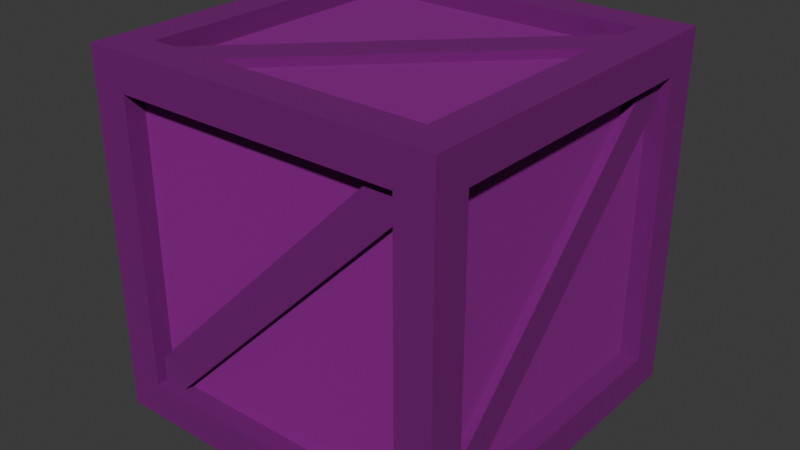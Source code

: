 # Source: CrateTextured.blend  (saved by Blender 5.0.119; exported with 4.5.12 LTS)
import bpy
from mathutils import Matrix  # noqa: F401  (used for matrix-valued properties, if any)

bpy.ops.wm.read_factory_settings(use_empty=True)
scene = bpy.context.scene
scene.name = 'Scene'

# ---- collections
col_collection = bpy.data.collections.new('Collection'); scene.collection.children.link(col_collection)

# ---- images (referenced by path relative to the original .blend; pixels are not part of the script)
import os
ASSET_DIR = os.environ.get("B2B_ASSET_DIR", "")  # directory of the original .blend (textures are referenced by path, not embedded)
HERE = os.path.dirname(os.path.abspath(__file__))  # packed textures are extracted next to this script under _unpacked/

def load_image(name, relpath, width, height, colorspace="sRGB"):
    """Load a texture the original file referenced (path relative to the .blend, or extracted next to this script)."""
    p = next((c for c in (os.path.join(HERE, relpath), os.path.join(ASSET_DIR, relpath)) if relpath and os.path.exists(c)), "")
    if p:
        img = bpy.data.images.load(p, check_existing=True)
        img.name = name
    else:  # same state as the original file: an image datablock whose file is absent (Cycles renders it pink)
        img = bpy.data.images.new(name, width, height)
        img.source = "FILE"
        img.filepath = "//" + (relpath or name)
    img.colorspace_settings.name = colorspace
    return img
img_woodtexture_png = load_image('WoodTexture.png', 'WoodTexture.png', 1024, 1024, 'sRGB')

# ---- materials (node trees are filled in below, after node groups)
mat_wooddark = bpy.data.materials.new('WoodDark')
mat_wooddark.alpha_threshold = 0.0
mat_wooddark.use_backface_culling_lightprobe_volume = False
mat_wooddark.roughness = 0.5
mat_wooddark.line_color = (0.0, 0.0, 0.0, 1.0)
mat_woodlight = bpy.data.materials.new('WoodLight')

# ---- material node trees
mat_wooddark.use_nodes = True; mat_wooddark.node_tree.nodes.clear()
_N = mat_wooddark.node_tree.nodes; _L = mat_wooddark.node_tree.links
n0 = _N.new('ShaderNodeOutputMaterial'); n0.name = 'Material Output'; n0.location = (200, 100)
n1 = _N.new('ShaderNodeBsdfPrincipled'); n1.name = 'Principled BSDF'; n1.location = (-200, 100)
n1.inputs[3].default_value = 1.0
n1.inputs[19].default_value = 0.8299
n1.inputs[20].default_value = 1.0
n1.inputs[22].default_value = (0.0, 0.0, 0.0, 1.0)
n2 = _N.new('ShaderNodeTexImage'); n2.name = 'Image Texture'; n2.location = (-395, 100)
n2.image = img_woodtexture_png
_L.new(n1.outputs[0], n0.inputs[0])
_L.new(n2.outputs[0], n1.inputs[0])
n0.is_active_output = True
mat_woodlight.use_nodes = True; mat_woodlight.node_tree.nodes.clear()
_N = mat_woodlight.node_tree.nodes; _L = mat_woodlight.node_tree.links
n0 = _N.new('ShaderNodeBsdfPrincipled'); n0.name = 'Principled BSDF'; n0.location = (-200, 100)
n0.inputs[14].default_value = (1.0, 1.0, 1.0, 0.0)
n0.inputs[19].default_value = 0.7248
n0.inputs[20].default_value = 1.0
n0.inputs[22].default_value = (0.0186, 0.01072, 0.008559, 0.0)
n1 = _N.new('ShaderNodeOutputMaterial'); n1.name = 'Material Output'; n1.location = (200, 100)
n2 = _N.new('ShaderNodeTexImage'); n2.name = 'Image Texture'; n2.location = (-415, 80)
n2.image = img_woodtexture_png
_L.new(n0.outputs[0], n1.inputs[0])
_L.new(n2.outputs[0], n0.inputs[0])
n1.is_active_output = True

# ---- world
world_world = bpy.data.worlds.new('World'); scene.world = world_world
world_world.use_nodes = True; world_world.node_tree.nodes.clear()
_N = world_world.node_tree.nodes; _L = world_world.node_tree.links
n0 = _N.new('ShaderNodeOutputWorld'); n0.name = 'World Output'; n0.location = (200, 100)
n1 = _N.new('ShaderNodeBackground'); n1.name = 'Background'; n1.location = (-200, 100)
n1.inputs[0].default_value = (0.05088, 0.05088, 0.05088, 1.0)
_L.new(n1.outputs[0], n0.inputs[0])
n0.is_active_output = True
world_world.color = (0.05088, 0.05088, 0.05088)
world_world.sun_shadow_jitter_overblur = 0.0

# ---- meshes
me_cube = bpy.data.meshes.new('Cube')
me_cube.from_pydata([(1.0, 1.0, 1.0), (1.0, 1.0, -1.0), (1.0, -1.0, 1.0), (1.0, -1.0, -1.0), (-1.0, 1.0, 1.0), (-1.0, 1.0, -1.0), (-1.0, -1.0, 1.0), (-1.0, -1.0, -1.0), (-1.0, 1.0, -1.0), (-1.0, -1.0, -1.0), (1.0, 1.0, -1.0), (1.0, -1.0, -1.0), (0.7971, 0.7971, 1.0), (-0.7971, 0.7971, 1.0), (-0.7971, -0.7971, 1.0), (0.7971, -0.7971, 1.0), (0.7971, -1.0, -0.7971), (0.7971, -1.0, 0.7971), (-0.7971, -1.0, 0.7971), (-0.7971, -1.0, -0.7971), (-1.0, -0.7971, -0.7971), (-1.0, -0.7971, 0.7971), (-1.0, 0.7971, 0.7971), (-1.0, 0.7971, -0.7971), (1.0, 0.7971, -0.7971), (1.0, 0.7971, 0.7971), (1.0, -0.7971, 0.7971), (1.0, -0.7971, -0.7971), (-0.7971, 1.0, -0.7971), (-0.7971, 1.0, 0.7971), (0.7971, 1.0, 0.7971), (0.7971, 1.0, -0.7971), (-0.7971, 0.7971, 0.8893), (0.7971, 0.7971, 0.8893), (0.7971, -0.7971, 0.8893), (-0.7971, -0.7971, 0.8893), (0.7971, -0.8893, 0.7971), (0.7971, -0.8893, -0.7971), (-0.7971, -0.8893, -0.7971), (-0.7971, -0.8893, 0.7971), (-0.8893, -0.7971, -0.7971), (-0.8893, -0.7971, 0.7971), (-0.8893, 0.7971, -0.7971), (-0.8893, 0.7971, 0.7971), (0.8893, 0.7971, 0.7971), (0.8893, 0.7971, -0.7971), (0.8893, -0.7971, -0.7971), (0.8893, -0.7971, 0.7971), (-0.7971, 0.8893, 0.7971), (-0.7971, 0.8893, -0.7971), (0.7971, 0.8893, -0.7971), (0.7971, 0.8893, 0.7971), (-0.8709, -0.9407, -0.7311), (0.7315, -0.9407, 0.8712), (-0.8709, -0.6802, -0.7311), (0.7315, -0.6802, 0.8712), (-0.7315, -0.9407, -0.8706), (0.8709, -0.9407, 0.7318), (-0.7315, -0.6802, -0.8706), (0.8709, -0.6802, 0.7318), (-0.9408, 0.8708, -0.7311), (-0.9407, -0.7315, 0.8712), (-0.6802, 0.8708, -0.7311), (-0.6801, -0.7315, 0.8712), (-0.9408, 0.7314, -0.8706), (-0.9406, -0.871, 0.7318), (-0.6802, 0.7314, -0.8706), (-0.6801, -0.8709, 0.7318), (0.8708, 0.9408, -0.7311), (-0.7316, 0.9406, 0.8712), (0.8708, 0.6803, -0.7311), (-0.7316, 0.6801, 0.8712), (0.7314, 0.9408, -0.8706), (-0.871, 0.9406, 0.7318), (0.7314, 0.6803, -0.8706), (-0.871, 0.6801, 0.7318), (0.9409, -0.8707, -0.7311), (0.9406, 0.7317, 0.8712), (0.6804, -0.8708, -0.7311), (0.68, 0.7316, 0.8712), (0.9409, -0.7313, -0.8706), (0.9405, 0.8711, 0.7318), (0.6803, -0.7313, -0.8706), (0.68, 0.871, 0.7318), (-0.8709, -0.7342, 0.9369), (0.7315, 0.8682, 0.9368), (-0.8709, -0.7342, 0.6763), (0.7315, 0.8682, 0.6763), (-0.7315, -0.8736, 0.9369), (0.8709, 0.7288, 0.9368), (-0.7315, -0.8736, 0.6763), (0.8709, 0.7288, 0.6763), (-0.7731, 0.7731, -1.0), (0.7731, 0.7731, -1.0), (0.7731, -0.7731, -1.0), (-0.7731, -0.7731, -1.0), (0.7731, 0.7731, -0.9209), (-0.7731, 0.7731, -0.9209), (-0.7731, -0.7731, -0.9209), (0.7731, -0.7731, -0.9209), (0.7731, 0.7731, -0.9209), (-0.7731, 0.7731, -0.9209), (-0.7731, -0.7731, -0.9209), (0.7731, -0.7731, -0.9209), (0.8709, -0.7342, -0.9474), (-0.7315, 0.8682, -0.9473), (0.8709, -0.7342, -0.6869), (-0.7315, 0.8682, -0.6868), (0.7315, -0.8736, -0.9474), (-0.8709, 0.7288, -0.9473), (0.7315, -0.8736, -0.6869), (-0.8709, 0.7288, -0.6868)], [], [(22, 23, 42, 43), (25, 26, 47, 44), (18, 19, 38, 39), (94, 95, 98, 99), (31, 28, 49, 50), (21, 22, 43, 41), (7, 5, 8, 9), (5, 1, 10, 8), (11, 7, 9, 3), (1, 11, 3, 10), (0, 4, 13, 12), (4, 6, 14, 13), (6, 2, 15, 14), (2, 0, 12, 15), (11, 2, 17, 16), (2, 6, 18, 17), (6, 7, 19, 18), (7, 11, 16, 19), (7, 6, 21, 20), (6, 4, 22, 21), (4, 5, 23, 22), (5, 7, 20, 23), (1, 0, 25, 24), (0, 2, 26, 25), (2, 11, 27, 26), (11, 1, 24, 27), (5, 4, 29, 28), (4, 0, 30, 29), (0, 1, 31, 30), (1, 5, 28, 31), (33, 32, 35, 34), (37, 36, 39, 38), (40, 41, 43, 42), (45, 44, 47, 46), (49, 48, 51, 50), (29, 30, 51, 48), (26, 27, 46, 47), (30, 31, 50, 51), (12, 13, 32, 33), (16, 17, 36, 37), (15, 12, 33, 34), (20, 21, 41, 40), (19, 16, 37, 38), (24, 25, 44, 45), (13, 14, 35, 32), (23, 20, 40, 42), (28, 29, 48, 49), (17, 18, 39, 36), (27, 24, 45, 46), (14, 15, 34, 35), (52, 53, 55, 54), (54, 55, 59, 58), (58, 59, 57, 56), (56, 57, 53, 52), (54, 58, 56, 52), (59, 55, 53, 57), (60, 61, 63, 62), (62, 63, 67, 66), (66, 67, 65, 64), (64, 65, 61, 60), (62, 66, 64, 60), (67, 63, 61, 65), (68, 69, 71, 70), (70, 71, 75, 74), (74, 75, 73, 72), (72, 73, 69, 68), (70, 74, 72, 68), (75, 71, 69, 73), (76, 77, 79, 78), (78, 79, 83, 82), (82, 83, 81, 80), (80, 81, 77, 76), (78, 82, 80, 76), (83, 79, 77, 81), (84, 85, 87, 86), (86, 87, 91, 90), (90, 91, 89, 88), (88, 89, 85, 84), (86, 90, 88, 84), (91, 87, 85, 89), (8, 10, 93, 92), (10, 3, 94, 93), (3, 9, 95, 94), (9, 8, 92, 95), (96, 99, 103, 100), (95, 92, 97, 98), (93, 94, 99, 96), (92, 93, 96, 97), (101, 100, 103, 102), (97, 96, 100, 101), (99, 98, 102, 103), (98, 97, 101, 102), (104, 105, 107, 106), (106, 107, 111, 110), (110, 111, 109, 108), (108, 109, 105, 104), (106, 110, 108, 104), (111, 107, 105, 109)])
me_cube.polygons.foreach_set('material_index', [0, 0, 0, 0, 0, 0, 0, 0, 0, 0, 0, 0, 0, 0, 0, 0, 0, 0, 0, 0, 0, 0, 0, 0, 0, 0, 0, 0, 0, 0, 1, 1, 1, 1, 1, 0, 0, 0, 0, 0, 0, 0, 0, 0, 0, 0, 0, 0, 0, 0, 0, 0, 0, 0, 0, 0, 0, 0, 0, 0, 0, 0, 0, 0, 0, 0, 0, 0, 0, 0, 0, 0, 0, 0, 0, 0, 0, 0, 0, 0, 0, 0, 0, 0, 0, 0, 0, 0, 1, 0, 0, 0, 0, 0, 0, 0, 0, 0])
_uv = me_cube.uv_layers.new(name='UVMap')
_uv.uv.foreach_set('vector', [0.003112, 0.6554, 0.9995, 0.6554, 0.9995, 0.8632, 0.003112, 0.8632, 0.003112, 0.6554, 0.9995, 0.6554, 0.9995, 0.8632, 0.003112, 0.8632, 0.003112, 0.6554, 0.9995, 0.6554, 0.9995, 0.8632, 0.003112, 0.8632, 0.003112, 0.6554, 0.9995, 0.6554, 0.9995, 0.8632, 0.003112, 0.8632, 0.003112, 0.6554, 0.9995, 0.6554, 0.9995, 0.8632, 0.003112, 0.8632, 0.003112, 0.6554, 0.9995, 0.6554, 0.9995, 0.8632, 0.003112, 0.8632, 0.003112, 0.6554, 0.9995, 0.6554, 0.9995, 0.8632, 0.003112, 0.8632, 0.003112, 0.6554, 0.9995, 0.6554, 0.9995, 0.8632, 0.003112, 0.8632, 0.003112, 0.6554, 0.9995, 0.6554, 0.9995, 0.8632, 0.003112, 0.8632, 0.003112, 0.6554, 0.9995, 0.6554, 0.9995, 0.8632, 0.003112, 0.8632, 0.003112, 0.6554, 0.9995, 0.6554, 0.9995, 0.8632, 0.003112, 0.8632, 0.003112, 0.6554, 0.9995, 0.6554, 0.9995, 0.8632, 0.003112, 0.8632, 0.003112, 0.6554, 0.9995, 0.6554, 0.9995, 0.8632, 0.003112, 0.8632, 0.003112, 0.6554, 0.9995, 0.6554, 0.9995, 0.8632, 0.003112, 0.8632, 0.003112, 0.6554, 0.9995, 0.6554, 0.9995, 0.8632, 0.003112, 0.8632, 0.003112, 0.6554, 0.9995, 0.6554, 0.9995, 0.8632, 0.003112, 0.8632, 0.003112, 0.6554, 0.9995, 0.6554, 0.9995, 0.8632, 0.003112, 0.8632, 0.003112, 0.6554, 0.9995, 0.6554, 0.9995, 0.8632, 0.003112, 0.8632, 0.003112, 0.6554, 0.9995, 0.6554, 0.9995, 0.8632, 0.003112, 0.8632, 0.003112, 0.6554, 0.9995, 0.6554, 0.9995, 0.8632, 0.003112, 0.8632, 0.003112, 0.6554, 0.9995, 0.6554, 0.9995, 0.8632, 0.003112, 0.8632, 0.003112, 0.6554, 0.9995, 0.6554, 0.9995, 0.8632, 0.003112, 0.8632, 0.003112, 0.6554, 0.9995, 0.6554, 0.9995, 0.8632, 0.003112, 0.8632, 0.003112, 0.6554, 0.9995, 0.6554, 0.9995, 0.8632, 0.003112, 0.8632, 0.003112, 0.6554, 0.9995, 0.6554, 0.9995, 0.8632, 0.003112, 0.8632, 0.003112, 0.6554, 0.9995, 0.6554, 0.9995, 0.8632, 0.003112, 0.8632, 0.003112, 0.6554, 0.9995, 0.6554, 0.9995, 0.8632, 0.003112, 0.8632, 0.003112, 0.6554, 0.9995, 0.6554, 0.9995, 0.8632, 0.003112, 0.8632, 0.003112, 0.6554, 0.9995, 0.6554, 0.9995, 0.8632, 0.003112, 0.8632, 0.003112, 0.6554, 0.9995, 0.6554, 0.9995, 0.8632, 0.003112, 0.8632, 0.0, 0.0, 1.0, 0.0, 1.0, 1.0, 0.0, 1.0, 0.0, 0.0, 1.0, 0.0, 1.0, 1.0, 0.0, 1.0, 0.0, 0.0, 1.0, 0.0, 1.0, 1.0, 0.0, 1.0, 0.0, 0.0, 1.0, 0.0, 1.0, 1.0, 0.0, 1.0, 0.0, 0.0, 1.0, 0.0, 1.0, 1.0, 0.0, 1.0, 0.003112, 0.6554, 0.9995, 0.6554, 0.9995, 0.8632, 0.003112, 0.8632, 0.003112, 0.6554, 0.9995, 0.6554, 0.9995, 0.8632, 0.003112, 0.8632, 0.003112, 0.6554, 0.9995, 0.6554, 0.9995, 0.8632, 0.003112, 0.8632, 0.003112, 0.6554, 0.9995, 0.6554, 0.9995, 0.8632, 0.003112, 0.8632, 0.003112, 0.6554, 0.9995, 0.6554, 0.9995, 0.8632, 0.003112, 0.8632, 0.003112, 0.6554, 0.9995, 0.6554, 0.9995, 0.8632, 0.003112, 0.8632, 0.003112, 0.6554, 0.9995, 0.6554, 0.9995, 0.8632, 0.003112, 0.8632, 0.003112, 0.6554, 0.9995, 0.6554, 0.9995, 0.8632, 0.003112, 0.8632, 0.003112, 0.6554, 0.9995, 0.6554, 0.9995, 0.8632, 0.003112, 0.8632, 0.003112, 0.6554, 0.9995, 0.6554, 0.9995, 0.8632, 0.003112, 0.8632, 0.003112, 0.6554, 0.9995, 0.6554, 0.9995, 0.8632, 0.003112, 0.8632, 0.003112, 0.6554, 0.9995, 0.6554, 0.9995, 0.8632, 0.003112, 0.8632, 0.003112, 0.6554, 0.9995, 0.6554, 0.9995, 0.8632, 0.003112, 0.8632, 0.003112, 0.6554, 0.9995, 0.6554, 0.9995, 0.8632, 0.003112, 0.8632, 0.003112, 0.6554, 0.9995, 0.6554, 0.9995, 0.8632, 0.003112, 0.8632, 0.003112, 0.6554, 0.9995, 0.6554, 0.9995, 0.8632, 0.003112, 0.8632, 0.003112, 0.6554, 0.9995, 0.6554, 0.9995, 0.8632, 0.003112, 0.8632, 0.003112, 0.6554, 0.9995, 0.6554, 0.9995, 0.8632, 0.003112, 0.8632, 0.003112, 0.6554, 0.9995, 0.6554, 0.9995, 0.8632, 0.003112, 0.8632, 0.003112, 0.6554, 0.9995, 0.6554, 0.9995, 0.8632, 0.003112, 0.8632, 0.003112, 0.6554, 0.9995, 0.6554, 0.9995, 0.8632, 0.003112, 0.8632, 0.003112, 0.6554, 0.9995, 0.6554, 0.9995, 0.8632, 0.003112, 0.8632, 0.003112, 0.6554, 0.9995, 0.6554, 0.9995, 0.8632, 0.003112, 0.8632, 0.003112, 0.6554, 0.9995, 0.6554, 0.9995, 0.8632, 0.003112, 0.8632, 0.003112, 0.6554, 0.9995, 0.6554, 0.9995, 0.8632, 0.003112, 0.8632, 0.003112, 0.6554, 0.9995, 0.6554, 0.9995, 0.8632, 0.003112, 0.8632, 0.003112, 0.6554, 0.9995, 0.6554, 0.9995, 0.8632, 0.003112, 0.8632, 0.003112, 0.6554, 0.9995, 0.6554, 0.9995, 0.8632, 0.003112, 0.8632, 0.003112, 0.6554, 0.9995, 0.6554, 0.9995, 0.8632, 0.003112, 0.8632, 0.003112, 0.6554, 0.9995, 0.6554, 0.9995, 0.8632, 0.003112, 0.8632, 0.003112, 0.6554, 0.9995, 0.6554, 0.9995, 0.8632, 0.003112, 0.8632, 0.003112, 0.6554, 0.9995, 0.6554, 0.9995, 0.8632, 0.003112, 0.8632, 0.003112, 0.6554, 0.9995, 0.6554, 0.9995, 0.8632, 0.003112, 0.8632, 0.003112, 0.6554, 0.9995, 0.6554, 0.9995, 0.8632, 0.003112, 0.8632, 0.003112, 0.6554, 0.9995, 0.6554, 0.9995, 0.8632, 0.003112, 0.8632, 0.003112, 0.6554, 0.9995, 0.6554, 0.9995, 0.8632, 0.003112, 0.8632, 0.003112, 0.6554, 0.9995, 0.6554, 0.9995, 0.8632, 0.003112, 0.8632, 0.003112, 0.6554, 0.9995, 0.6554, 0.9995, 0.8632, 0.003112, 0.8632, 0.003112, 0.6554, 0.9995, 0.6554, 0.9995, 0.8632, 0.003112, 0.8632, 0.003112, 0.6554, 0.9995, 0.6554, 0.9995, 0.8632, 0.003112, 0.8632, 0.003112, 0.6554, 0.9995, 0.6554, 0.9995, 0.8632, 0.003112, 0.8632, 0.003112, 0.6554, 0.9995, 0.6554, 0.9995, 0.8632, 0.003112, 0.8632, 0.003112, 0.6554, 0.9995, 0.6554, 0.9995, 0.8632, 0.003112, 0.8632, 0.003112, 0.6554, 0.9995, 0.6554, 0.9995, 0.8632, 0.003112, 0.8632, 0.003112, 0.6554, 0.9995, 0.6554, 0.9995, 0.8632, 0.003112, 0.8632, 0.003112, 0.6554, 0.9995, 0.6554, 0.9995, 0.8632, 0.003112, 0.8632, 0.003112, 0.6554, 0.9995, 0.6554, 0.9995, 0.8632, 0.003112, 0.8632, 0.003112, 0.6554, 0.9995, 0.6554, 0.9995, 0.8632, 0.003112, 0.8632, 0.003112, 0.6554, 0.9995, 0.6554, 0.9995, 0.8632, 0.003112, 0.8632, 0.003112, 0.6554, 0.9995, 0.6554, 0.9995, 0.8632, 0.003112, 0.8632, 0.003112, 0.6554, 0.9995, 0.6554, 0.9995, 0.8632, 0.003112, 0.8632, 0.003112, 0.6554, 0.9995, 0.6554, 0.9995, 0.8632, 0.003112, 0.8632, 0.003112, 0.6554, 0.9995, 0.6554, 0.9995, 0.8632, 0.003112, 0.8632, 0.0, 0.0, 1.0, 0.0, 1.0, 1.0, 0.0, 1.0, 0.003112, 0.6554, 0.9995, 0.6554, 0.9995, 0.8632, 0.003112, 0.8632, 0.003112, 0.6554, 0.9995, 0.6554, 0.9995, 0.8632, 0.003112, 0.8632, 0.003112, 0.6554, 0.9995, 0.6554, 0.9995, 0.8632, 0.003112, 0.8632, 0.003112, 0.6554, 0.9995, 0.6554, 0.9995, 0.8632, 0.003112, 0.8632, 0.003112, 0.6554, 0.9995, 0.6554, 0.9995, 0.8632, 0.003112, 0.8632, 0.003112, 0.6554, 0.9995, 0.6554, 0.9995, 0.8632, 0.003112, 0.8632, 0.003112, 0.6554, 0.9995, 0.6554, 0.9995, 0.8632, 0.003112, 0.8632, 0.003112, 0.6554, 0.9995, 0.6554, 0.9995, 0.8632, 0.003112, 0.8632, 0.003112, 0.6554, 0.9995, 0.6554, 0.9995, 0.8632, 0.003112, 0.8632])
me_cube.materials.append(mat_wooddark)
me_cube.materials.append(mat_woodlight)
me_cube.use_mirror_vertex_groups = False
me_cube.update()

# ---- objects
ob_crate = bpy.data.objects.new('Crate', me_cube)

# ---- transforms, parenting, visibility, modifiers, constraints
ob_crate.location = (0.0, 0.0, 1.0)
ob_crate.lock_rotations_4d = False
ob_crate.empty_display_type = 'ARROWS'
ob_crate.lineart.crease_threshold = 0.0

# ---- collection membership
col_collection.objects.link(ob_crate)

# ---- scene / render settings (as saved in the file)
scene.frame_start = 1; scene.frame_end = 250; scene.frame_set(1)
scene.render.engine = 'BLENDER_EEVEE_NEXT'
scene.render.bake_bias = 0.0
scene.render.bake_samples = 0
scene.cycles.sampling_pattern = 'TABULATED_SOBOL'
scene.eevee.use_volume_custom_range = False
bpy.context.view_layer.update()

# ---- added for rendering (the .blend has no active camera and no usable light): camera, sun
cam_auto = bpy.data.cameras.new('AutoCamera')
cam_auto.lens = 50.0
cam_auto.sensor_width = 36.0
cam_auto.clip_end = 1000.0
ob_auto_camera = bpy.data.objects.new('AutoCamera', cam_auto)
scene.collection.objects.link(ob_auto_camera)
ob_auto_camera.location = (3.20507, -3.84609, 3.56406)
ob_auto_camera.rotation_euler = (1.09748, -7.21219e-08, 0.694738)
scene.camera = ob_auto_camera
light_auto_sun = bpy.data.lights.new('AutoSun', 'SUN')
light_auto_sun.energy = 3.0
light_auto_sun.angle = 0.0523599
ob_auto_sun = bpy.data.objects.new('AutoSun', light_auto_sun)
scene.collection.objects.link(ob_auto_sun)
ob_auto_sun.rotation_euler = (0.872665, 0.174533, 0.523599)
bpy.context.view_layer.update()
